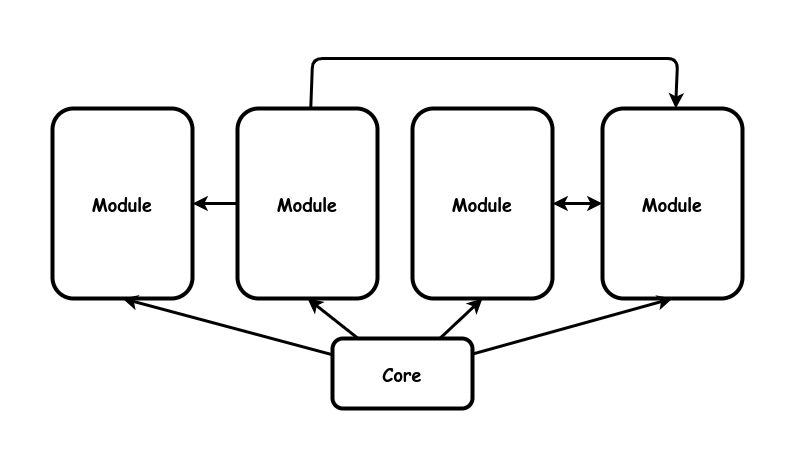

The diagram above was exported from draw.io. Its source (the exported page's mxGraphModel, read from the mxfile embedded in the PNG):
<mxGraphModel dx="1434" dy="1811" grid="1" gridSize="10" guides="1" tooltips="1" connect="1" arrows="1" fold="1" page="1" pageScale="1" pageWidth="850" pageHeight="1100" math="0" shadow="0">
  <root>
    <mxCell id="0" />
    <mxCell id="1" parent="0" />
    <mxCell id="tv9WC5lIYfzOwHDltbdf-1" value="&lt;b style=&quot;font-size: 18px;&quot;&gt;Module&lt;br&gt;&lt;/b&gt;" style="rounded=1;whiteSpace=wrap;html=1;strokeWidth=4;fontFamily=Comic Sans MS;fontSize=18;" parent="1" vertex="1">
      <mxGeometry x="460" y="-90" width="140" height="190" as="geometry" />
    </mxCell>
    <mxCell id="JGTLKzU7vxt9fHpPfeOy-39" value="&lt;b style=&quot;font-size: 18px;&quot;&gt;Module&lt;br&gt;&lt;/b&gt;" style="rounded=1;whiteSpace=wrap;html=1;strokeWidth=4;fontFamily=Comic Sans MS;fontSize=18;" parent="1" vertex="1">
      <mxGeometry x="650" y="-90" width="140" height="190" as="geometry" />
    </mxCell>
    <mxCell id="JGTLKzU7vxt9fHpPfeOy-40" value="&lt;b style=&quot;font-size: 18px;&quot;&gt;Core&lt;br&gt;&lt;/b&gt;" style="rounded=1;whiteSpace=wrap;html=1;strokeWidth=4;fontFamily=Comic Sans MS;fontSize=18;" parent="1" vertex="1">
      <mxGeometry x="380" y="140" width="140" height="70" as="geometry" />
    </mxCell>
    <mxCell id="JGTLKzU7vxt9fHpPfeOy-43" value="" style="endArrow=classic;html=1;rounded=0;strokeWidth=3;endFill=1;startArrow=classic;startFill=1;" parent="1" source="tv9WC5lIYfzOwHDltbdf-1" target="JGTLKzU7vxt9fHpPfeOy-39" edge="1">
      <mxGeometry width="50" height="50" relative="1" as="geometry">
        <mxPoint x="100" y="250" as="sourcePoint" />
        <mxPoint x="150" y="200" as="targetPoint" />
      </mxGeometry>
    </mxCell>
    <mxCell id="Q7k1hS3YcW7cKNp_Cd7j-3" value="" style="endArrow=classic;html=1;rounded=1;strokeWidth=3;endFill=1;startArrow=none;startFill=0;" parent="1" source="Q7k1hS3YcW7cKNp_Cd7j-1" target="JGTLKzU7vxt9fHpPfeOy-39" edge="1">
      <mxGeometry width="50" height="50" relative="1" as="geometry">
        <mxPoint x="360" y="-200" as="sourcePoint" />
        <mxPoint x="725" y="-200" as="targetPoint" />
        <Array as="points">
          <mxPoint x="360" y="-140" />
          <mxPoint x="725" y="-140" />
        </Array>
      </mxGeometry>
    </mxCell>
    <mxCell id="Q7k1hS3YcW7cKNp_Cd7j-4" value="" style="endArrow=classic;html=1;rounded=0;strokeWidth=3;endFill=1;startArrow=none;startFill=0;entryX=0.5;entryY=1;entryDx=0;entryDy=0;" parent="1" source="JGTLKzU7vxt9fHpPfeOy-40" target="tv9WC5lIYfzOwHDltbdf-1" edge="1">
      <mxGeometry width="50" height="50" relative="1" as="geometry">
        <mxPoint x="320" y="160" as="sourcePoint" />
        <mxPoint x="250" y="110" as="targetPoint" />
      </mxGeometry>
    </mxCell>
    <mxCell id="Q7k1hS3YcW7cKNp_Cd7j-5" value="&lt;b style=&quot;font-size: 18px;&quot;&gt;Module&lt;br&gt;&lt;/b&gt;" style="rounded=1;whiteSpace=wrap;html=1;strokeWidth=4;fontFamily=Comic Sans MS;fontSize=18;" parent="1" vertex="1">
      <mxGeometry x="100" y="-90" width="140" height="190" as="geometry" />
    </mxCell>
    <mxCell id="Q7k1hS3YcW7cKNp_Cd7j-6" value="" style="endArrow=classic;html=1;rounded=0;strokeWidth=3;endFill=1;startArrow=none;startFill=0;entryX=0.5;entryY=1;entryDx=0;entryDy=0;" parent="1" source="JGTLKzU7vxt9fHpPfeOy-40" target="Q7k1hS3YcW7cKNp_Cd7j-5" edge="1">
      <mxGeometry width="50" height="50" relative="1" as="geometry">
        <mxPoint x="310" y="150" as="sourcePoint" />
        <mxPoint x="240" y="100" as="targetPoint" />
      </mxGeometry>
    </mxCell>
    <mxCell id="Q7k1hS3YcW7cKNp_Cd7j-7" value="" style="endArrow=classic;html=1;rounded=0;strokeWidth=3;endFill=1;startArrow=none;startFill=0;" parent="1" source="Q7k1hS3YcW7cKNp_Cd7j-1" target="Q7k1hS3YcW7cKNp_Cd7j-5" edge="1">
      <mxGeometry width="50" height="50" relative="1" as="geometry">
        <mxPoint x="389" y="150" as="sourcePoint" />
        <mxPoint x="431" y="100" as="targetPoint" />
      </mxGeometry>
    </mxCell>
    <mxCell id="Q7k1hS3YcW7cKNp_Cd7j-8" value="" style="endArrow=classic;html=1;rounded=0;strokeWidth=3;endFill=1;startArrow=none;startFill=0;entryX=0.5;entryY=1;entryDx=0;entryDy=0;" parent="1" source="JGTLKzU7vxt9fHpPfeOy-40" target="Q7k1hS3YcW7cKNp_Cd7j-1" edge="1">
      <mxGeometry width="50" height="50" relative="1" as="geometry">
        <mxPoint x="365" y="140" as="sourcePoint" />
        <mxPoint x="435" y="-20" as="targetPoint" />
      </mxGeometry>
    </mxCell>
    <mxCell id="Q7k1hS3YcW7cKNp_Cd7j-1" value="&lt;b style=&quot;font-size: 18px;&quot;&gt;Module&lt;br&gt;&lt;/b&gt;" style="rounded=1;whiteSpace=wrap;html=1;strokeWidth=4;fontFamily=Comic Sans MS;fontSize=18;" parent="1" vertex="1">
      <mxGeometry x="285" y="-90" width="140" height="190" as="geometry" />
    </mxCell>
    <mxCell id="Q7k1hS3YcW7cKNp_Cd7j-9" value="" style="endArrow=classic;html=1;rounded=0;strokeWidth=3;endFill=1;startArrow=none;startFill=0;entryX=0.5;entryY=1;entryDx=0;entryDy=0;" parent="1" source="JGTLKzU7vxt9fHpPfeOy-40" target="JGTLKzU7vxt9fHpPfeOy-39" edge="1">
      <mxGeometry width="50" height="50" relative="1" as="geometry">
        <mxPoint x="365" y="160" as="sourcePoint" />
        <mxPoint x="365" y="110" as="targetPoint" />
      </mxGeometry>
    </mxCell>
  </root>
</mxGraphModel>